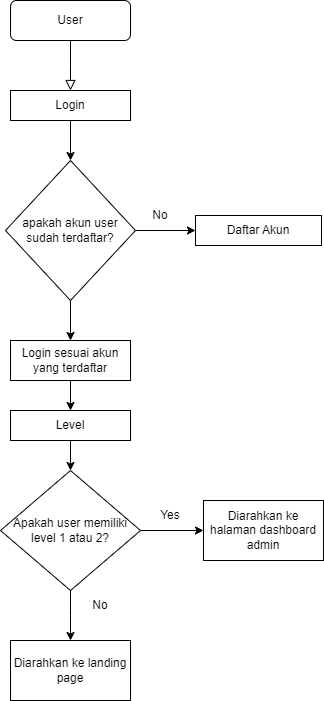

The diagram above was exported from draw.io. Its source (the exported page's mxGraphModel, read from the mxfile embedded in the PNG):
<mxGraphModel dx="1434" dy="796" grid="1" gridSize="10" guides="1" tooltips="1" connect="1" arrows="1" fold="1" page="1" pageScale="1" pageWidth="827" pageHeight="1169" math="0" shadow="0">
  <root>
    <mxCell id="WIyWlLk6GJQsqaUBKTNV-0" />
    <mxCell id="WIyWlLk6GJQsqaUBKTNV-1" parent="WIyWlLk6GJQsqaUBKTNV-0" />
    <mxCell id="WIyWlLk6GJQsqaUBKTNV-2" value="" style="rounded=0;html=1;jettySize=auto;orthogonalLoop=1;fontSize=11;endArrow=block;endFill=0;endSize=8;strokeWidth=1;shadow=0;labelBackgroundColor=none;edgeStyle=orthogonalEdgeStyle;" parent="WIyWlLk6GJQsqaUBKTNV-1" source="WIyWlLk6GJQsqaUBKTNV-3" edge="1">
      <mxGeometry relative="1" as="geometry">
        <mxPoint x="220" y="170" as="targetPoint" />
      </mxGeometry>
    </mxCell>
    <mxCell id="WIyWlLk6GJQsqaUBKTNV-3" value="User" style="rounded=1;whiteSpace=wrap;html=1;fontSize=12;glass=0;strokeWidth=1;shadow=0;" parent="WIyWlLk6GJQsqaUBKTNV-1" vertex="1">
      <mxGeometry x="160" y="80" width="120" height="40" as="geometry" />
    </mxCell>
    <mxCell id="bbnQyxuyOb91G6kiUmXN-1" style="edgeStyle=orthogonalEdgeStyle;rounded=0;orthogonalLoop=1;jettySize=auto;html=1;" parent="WIyWlLk6GJQsqaUBKTNV-1" source="bbnQyxuyOb91G6kiUmXN-0" target="bbnQyxuyOb91G6kiUmXN-2" edge="1">
      <mxGeometry relative="1" as="geometry">
        <mxPoint x="220" y="240" as="targetPoint" />
        <Array as="points" />
      </mxGeometry>
    </mxCell>
    <mxCell id="bbnQyxuyOb91G6kiUmXN-0" value="Login" style="rounded=0;whiteSpace=wrap;html=1;" parent="WIyWlLk6GJQsqaUBKTNV-1" vertex="1">
      <mxGeometry x="160" y="170" width="120" height="30" as="geometry" />
    </mxCell>
    <mxCell id="bbnQyxuyOb91G6kiUmXN-4" style="edgeStyle=orthogonalEdgeStyle;rounded=0;orthogonalLoop=1;jettySize=auto;html=1;" parent="WIyWlLk6GJQsqaUBKTNV-1" source="bbnQyxuyOb91G6kiUmXN-2" target="bbnQyxuyOb91G6kiUmXN-5" edge="1">
      <mxGeometry relative="1" as="geometry">
        <mxPoint x="350" y="310" as="targetPoint" />
      </mxGeometry>
    </mxCell>
    <mxCell id="bbnQyxuyOb91G6kiUmXN-7" style="edgeStyle=orthogonalEdgeStyle;rounded=0;orthogonalLoop=1;jettySize=auto;html=1;" parent="WIyWlLk6GJQsqaUBKTNV-1" source="bbnQyxuyOb91G6kiUmXN-2" target="bbnQyxuyOb91G6kiUmXN-8" edge="1">
      <mxGeometry relative="1" as="geometry">
        <mxPoint x="220" y="410" as="targetPoint" />
      </mxGeometry>
    </mxCell>
    <mxCell id="bbnQyxuyOb91G6kiUmXN-2" value="apakah akun user sudah terdaftar?" style="rhombus;whiteSpace=wrap;html=1;" parent="WIyWlLk6GJQsqaUBKTNV-1" vertex="1">
      <mxGeometry x="155" y="240" width="130" height="140" as="geometry" />
    </mxCell>
    <mxCell id="bbnQyxuyOb91G6kiUmXN-5" value="Daftar Akun" style="whiteSpace=wrap;html=1;" parent="WIyWlLk6GJQsqaUBKTNV-1" vertex="1">
      <mxGeometry x="345" y="295" width="126" height="30" as="geometry" />
    </mxCell>
    <mxCell id="bbnQyxuyOb91G6kiUmXN-11" style="edgeStyle=orthogonalEdgeStyle;rounded=0;orthogonalLoop=1;jettySize=auto;html=1;" parent="WIyWlLk6GJQsqaUBKTNV-1" source="bbnQyxuyOb91G6kiUmXN-8" target="bbnQyxuyOb91G6kiUmXN-12" edge="1">
      <mxGeometry relative="1" as="geometry">
        <mxPoint x="220" y="500" as="targetPoint" />
      </mxGeometry>
    </mxCell>
    <mxCell id="bbnQyxuyOb91G6kiUmXN-8" value="Login sesuai akun yang terdaftar" style="rounded=0;whiteSpace=wrap;html=1;" parent="WIyWlLk6GJQsqaUBKTNV-1" vertex="1">
      <mxGeometry x="160" y="420" width="120" height="40" as="geometry" />
    </mxCell>
    <mxCell id="bbnQyxuyOb91G6kiUmXN-9" value="No" style="text;html=1;strokeColor=none;fillColor=none;align=center;verticalAlign=middle;whiteSpace=wrap;rounded=0;" parent="WIyWlLk6GJQsqaUBKTNV-1" vertex="1">
      <mxGeometry x="280" y="280" width="60" height="30" as="geometry" />
    </mxCell>
    <mxCell id="bbnQyxuyOb91G6kiUmXN-10" value="Yes" style="text;html=1;strokeColor=none;fillColor=none;align=center;verticalAlign=middle;whiteSpace=wrap;rounded=0;" parent="WIyWlLk6GJQsqaUBKTNV-1" vertex="1">
      <mxGeometry x="290" y="580" width="60" height="30" as="geometry" />
    </mxCell>
    <mxCell id="bbnQyxuyOb91G6kiUmXN-13" style="edgeStyle=orthogonalEdgeStyle;rounded=0;orthogonalLoop=1;jettySize=auto;html=1;" parent="WIyWlLk6GJQsqaUBKTNV-1" source="bbnQyxuyOb91G6kiUmXN-12" target="bbnQyxuyOb91G6kiUmXN-14" edge="1">
      <mxGeometry relative="1" as="geometry">
        <mxPoint x="220" y="550" as="targetPoint" />
      </mxGeometry>
    </mxCell>
    <mxCell id="bbnQyxuyOb91G6kiUmXN-12" value="Level" style="rounded=0;whiteSpace=wrap;html=1;" parent="WIyWlLk6GJQsqaUBKTNV-1" vertex="1">
      <mxGeometry x="160" y="490" width="120" height="30" as="geometry" />
    </mxCell>
    <mxCell id="bbnQyxuyOb91G6kiUmXN-16" style="edgeStyle=orthogonalEdgeStyle;rounded=0;orthogonalLoop=1;jettySize=auto;html=1;entryX=0;entryY=0.5;entryDx=0;entryDy=0;" parent="WIyWlLk6GJQsqaUBKTNV-1" source="bbnQyxuyOb91G6kiUmXN-14" target="bbnQyxuyOb91G6kiUmXN-15" edge="1">
      <mxGeometry relative="1" as="geometry" />
    </mxCell>
    <mxCell id="bbnQyxuyOb91G6kiUmXN-17" style="edgeStyle=orthogonalEdgeStyle;rounded=0;orthogonalLoop=1;jettySize=auto;html=1;" parent="WIyWlLk6GJQsqaUBKTNV-1" source="bbnQyxuyOb91G6kiUmXN-14" edge="1">
      <mxGeometry relative="1" as="geometry">
        <mxPoint x="220" y="720" as="targetPoint" />
      </mxGeometry>
    </mxCell>
    <mxCell id="bbnQyxuyOb91G6kiUmXN-14" value="Apakah user memiliki level 1 atau 2?" style="rhombus;whiteSpace=wrap;html=1;" parent="WIyWlLk6GJQsqaUBKTNV-1" vertex="1">
      <mxGeometry x="150" y="550" width="140" height="120" as="geometry" />
    </mxCell>
    <mxCell id="bbnQyxuyOb91G6kiUmXN-15" value="Diarahkan ke halaman dashboard admin" style="rounded=0;whiteSpace=wrap;html=1;" parent="WIyWlLk6GJQsqaUBKTNV-1" vertex="1">
      <mxGeometry x="353" y="580" width="120" height="60" as="geometry" />
    </mxCell>
    <mxCell id="bbnQyxuyOb91G6kiUmXN-18" value="Diarahkan ke landing page" style="rounded=0;whiteSpace=wrap;html=1;" parent="WIyWlLk6GJQsqaUBKTNV-1" vertex="1">
      <mxGeometry x="160" y="720" width="120" height="60" as="geometry" />
    </mxCell>
    <mxCell id="bbnQyxuyOb91G6kiUmXN-19" value="No" style="text;html=1;strokeColor=none;fillColor=none;align=center;verticalAlign=middle;whiteSpace=wrap;rounded=0;" parent="WIyWlLk6GJQsqaUBKTNV-1" vertex="1">
      <mxGeometry x="220" y="670" width="60" height="30" as="geometry" />
    </mxCell>
  </root>
</mxGraphModel>